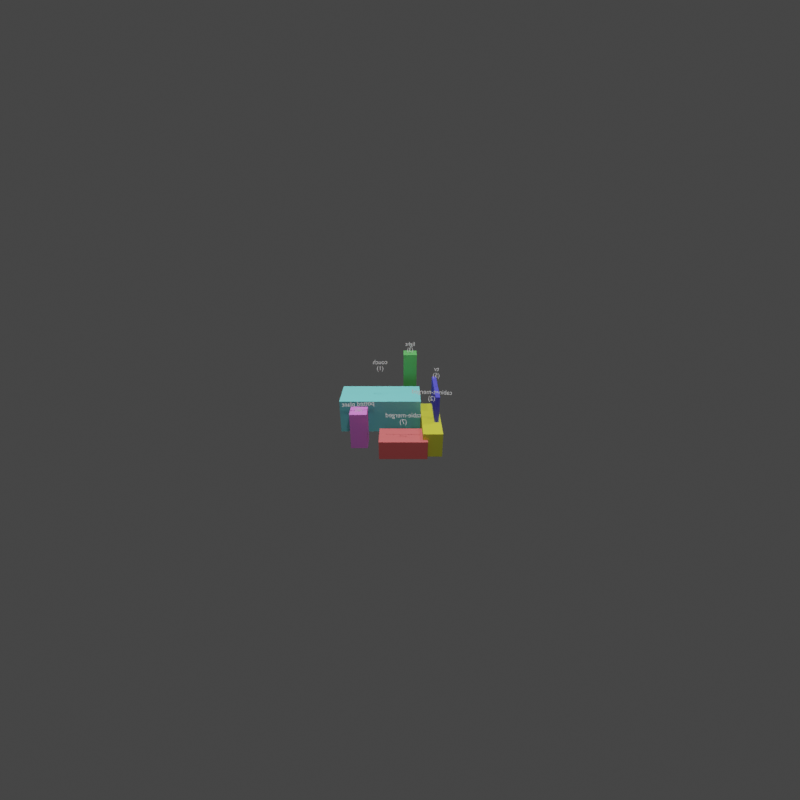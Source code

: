 # Source: reconstruction.blend  (saved by Blender 4.2.66; exported with 4.5.12 LTS)
import bpy
from mathutils import Matrix  # noqa: F401  (used for matrix-valued properties, if any)

bpy.ops.wm.read_factory_settings(use_empty=True)
scene = bpy.context.scene
scene.name = 'Scene'

# ---- materials (node trees are filled in below, after node groups)
mat_mat_couch_1 = bpy.data.materials.new('mat_couch_1')
mat_mat_cabinet_merged_2 = bpy.data.materials.new('mat_cabinet-merged_2')
mat_mat_light_3 = bpy.data.materials.new('mat_light_3')
mat_mat_tv_5 = bpy.data.materials.new('mat_tv_5')
mat_mat_table_merged_7 = bpy.data.materials.new('mat_table-merged_7')
mat_mat_potted_plant_8 = bpy.data.materials.new('mat_potted plant_8')

# ---- material node trees
mat_mat_couch_1.use_nodes = True; mat_mat_couch_1.node_tree.nodes.clear()
_N = mat_mat_couch_1.node_tree.nodes; _L = mat_mat_couch_1.node_tree.links
n0 = _N.new('ShaderNodeBsdfPrincipled'); n0.name = 'Principled BSDF'; n0.location = (10, 300)
n0.inputs[0].default_value = (0.2674, 0.9465, 0.9465, 1.0)
n0.inputs[1].default_value = 0.1
n1 = _N.new('ShaderNodeOutputMaterial'); n1.name = 'Material Output'; n1.location = (300, 300)
_L.new(n0.outputs[0], n1.inputs[0])
n1.is_active_output = True
mat_mat_cabinet_merged_2.use_nodes = True; mat_mat_cabinet_merged_2.node_tree.nodes.clear()
_N = mat_mat_cabinet_merged_2.node_tree.nodes; _L = mat_mat_cabinet_merged_2.node_tree.links
n0 = _N.new('ShaderNodeBsdfPrincipled'); n0.name = 'Principled BSDF'; n0.location = (10, 300)
n0.inputs[0].default_value = (0.8395, 0.8395, 0.06749, 1.0)
n0.inputs[1].default_value = 0.1
n1 = _N.new('ShaderNodeOutputMaterial'); n1.name = 'Material Output'; n1.location = (300, 300)
_L.new(n0.outputs[0], n1.inputs[0])
n1.is_active_output = True
mat_mat_light_3.use_nodes = True; mat_mat_light_3.node_tree.nodes.clear()
_N = mat_mat_light_3.node_tree.nodes; _L = mat_mat_light_3.node_tree.links
n0 = _N.new('ShaderNodeBsdfPrincipled'); n0.name = 'Principled BSDF'; n0.location = (10, 300)
n0.inputs[0].default_value = (0.1677, 0.6624, 0.1677, 1.0)
n0.inputs[1].default_value = 0.1
n1 = _N.new('ShaderNodeOutputMaterial'); n1.name = 'Material Output'; n1.location = (300, 300)
_L.new(n0.outputs[0], n1.inputs[0])
n1.is_active_output = True
mat_mat_tv_5.use_nodes = True; mat_mat_tv_5.node_tree.nodes.clear()
_N = mat_mat_tv_5.node_tree.nodes; _L = mat_mat_tv_5.node_tree.links
n0 = _N.new('ShaderNodeBsdfPrincipled'); n0.name = 'Principled BSDF'; n0.location = (10, 300)
n0.inputs[0].default_value = (0.1057, 0.1057, 0.8832, 1.0)
n0.inputs[1].default_value = 0.1
n1 = _N.new('ShaderNodeOutputMaterial'); n1.name = 'Material Output'; n1.location = (300, 300)
_L.new(n0.outputs[0], n1.inputs[0])
n1.is_active_output = True
mat_mat_table_merged_7.use_nodes = True; mat_mat_table_merged_7.node_tree.nodes.clear()
_N = mat_mat_table_merged_7.node_tree.nodes; _L = mat_mat_table_merged_7.node_tree.links
n0 = _N.new('ShaderNodeBsdfPrincipled'); n0.name = 'Principled BSDF'; n0.location = (10, 300)
n0.inputs[0].default_value = (0.9803, 0.1839, 0.1839, 1.0)
n0.inputs[1].default_value = 0.1
n1 = _N.new('ShaderNodeOutputMaterial'); n1.name = 'Material Output'; n1.location = (300, 300)
_L.new(n0.outputs[0], n1.inputs[0])
n1.is_active_output = True
mat_mat_potted_plant_8.use_nodes = True; mat_mat_potted_plant_8.node_tree.nodes.clear()
_N = mat_mat_potted_plant_8.node_tree.nodes; _L = mat_mat_potted_plant_8.node_tree.links
n0 = _N.new('ShaderNodeBsdfPrincipled'); n0.name = 'Principled BSDF'; n0.location = (10, 300)
n0.inputs[0].default_value = (0.988, 0.2903, 0.988, 1.0)
n0.inputs[1].default_value = 0.1
n1 = _N.new('ShaderNodeOutputMaterial'); n1.name = 'Material Output'; n1.location = (300, 300)
_L.new(n0.outputs[0], n1.inputs[0])
n1.is_active_output = True

# ---- world
world_world = bpy.data.worlds.new('World'); scene.world = world_world
world_world.use_nodes = True; world_world.node_tree.nodes.clear()
_N = world_world.node_tree.nodes; _L = world_world.node_tree.links
n0 = _N.new('ShaderNodeBackground'); n0.name = 'Background'; n0.location = (10, 300)
n0.inputs[0].default_value = (0.05, 0.05, 0.05, 1.0)
n1 = _N.new('ShaderNodeOutputWorld'); n1.name = 'World Output'; n1.location = (300, 300)
_L.new(n0.outputs[0], n1.inputs[0])
n1.is_active_output = True

# ---- cameras
cam_camera = bpy.data.cameras.new('Camera')
cam_camera.lens = 18.0
cam_camera.stereo.convergence_mode = 'PARALLEL'
cam_camera.stereo.convergence_distance = 1e-05
cam_camera.lens_unit = 'FOV'

# ---- lights
light_light = bpy.data.lights.new('light', 'SUN')
light_light.energy = 1.5
light_light.shadow_soft_size = 0.25
light_light_001 = bpy.data.lights.new('light.001', 'POINT')
light_light_001.energy = 200.0
light_light_001.shadow_soft_size = 0.25
light_light_002 = bpy.data.lights.new('light.002', 'POINT')
light_light_002.energy = 200.0
light_light_002.shadow_soft_size = 0.25
light_light_003 = bpy.data.lights.new('light.003', 'POINT')
light_light_003.energy = 200.0
light_light_003.shadow_soft_size = 0.25

# ---- meshes
me_cube = bpy.data.meshes.new('Cube')
me_cube.from_pydata([(-1.0, -0.45, -0.425), (-1.0, -0.45, 0.425), (-1.0, 0.45, -0.425), (-1.0, 0.45, 0.425), (1.0, -0.45, -0.425), (1.0, -0.45, 0.425), (1.0, 0.45, -0.425), (1.0, 0.45, 0.425)], [], [(0, 1, 3, 2), (2, 3, 7, 6), (6, 7, 5, 4), (4, 5, 1, 0), (2, 6, 4, 0), (7, 3, 1, 5)])
_uv = me_cube.uv_layers.new(name='UVMap')
_uv.uv.foreach_set('vector', [0.375, 0.0, 0.625, 0.0, 0.625, 0.25, 0.375, 0.25, 0.375, 0.25, 0.625, 0.25, 0.625, 0.5, 0.375, 0.5, 0.375, 0.5, 0.625, 0.5, 0.625, 0.75, 0.375, 0.75, 0.375, 0.75, 0.625, 0.75, 0.625, 1.0, 0.375, 1.0, 0.125, 0.5, 0.375, 0.5, 0.375, 0.75, 0.125, 0.75, 0.625, 0.5, 0.875, 0.5, 0.875, 0.75, 0.625, 0.75])
me_cube.materials.append(mat_mat_couch_1)
me_cube.update()
me_cube_001 = bpy.data.meshes.new('Cube.001')
me_cube_001.from_pydata([(-0.75, -0.225, -0.3), (-0.75, -0.225, 0.3), (-0.75, 0.225, -0.3), (-0.75, 0.225, 0.3), (0.75, -0.225, -0.3), (0.75, -0.225, 0.3), (0.75, 0.225, -0.3), (0.75, 0.225, 0.3)], [], [(0, 1, 3, 2), (2, 3, 7, 6), (6, 7, 5, 4), (4, 5, 1, 0), (2, 6, 4, 0), (7, 3, 1, 5)])
_uv = me_cube_001.uv_layers.new(name='UVMap')
_uv.uv.foreach_set('vector', [0.375, 0.0, 0.625, 0.0, 0.625, 0.25, 0.375, 0.25, 0.375, 0.25, 0.625, 0.25, 0.625, 0.5, 0.375, 0.5, 0.375, 0.5, 0.625, 0.5, 0.625, 0.75, 0.375, 0.75, 0.375, 0.75, 0.625, 0.75, 0.625, 1.0, 0.375, 1.0, 0.125, 0.5, 0.375, 0.5, 0.375, 0.75, 0.125, 0.75, 0.625, 0.5, 0.875, 0.5, 0.875, 0.75, 0.625, 0.75])
me_cube_001.materials.append(mat_mat_cabinet_merged_2)
me_cube_001.update()
me_cube_002 = bpy.data.meshes.new('Cube.002')
me_cube_002.from_pydata([(-0.175, -0.175, -0.8), (-0.175, -0.175, 0.8), (-0.175, 0.175, -0.8), (-0.175, 0.175, 0.8), (0.175, -0.175, -0.8), (0.175, -0.175, 0.8), (0.175, 0.175, -0.8), (0.175, 0.175, 0.8)], [], [(0, 1, 3, 2), (2, 3, 7, 6), (6, 7, 5, 4), (4, 5, 1, 0), (2, 6, 4, 0), (7, 3, 1, 5)])
_uv = me_cube_002.uv_layers.new(name='UVMap')
_uv.uv.foreach_set('vector', [0.375, 0.0, 0.625, 0.0, 0.625, 0.25, 0.375, 0.25, 0.375, 0.25, 0.625, 0.25, 0.625, 0.5, 0.375, 0.5, 0.375, 0.5, 0.625, 0.5, 0.625, 0.75, 0.375, 0.75, 0.375, 0.75, 0.625, 0.75, 0.625, 1.0, 0.375, 1.0, 0.125, 0.5, 0.375, 0.5, 0.375, 0.75, 0.125, 0.75, 0.625, 0.5, 0.875, 0.5, 0.875, 0.75, 0.625, 0.75])
me_cube_002.materials.append(mat_mat_light_3)
me_cube_002.update()
me_cube_003 = bpy.data.meshes.new('Cube.003')
me_cube_003.from_pydata([(-0.6, -0.05, -0.35), (-0.6, -0.05, 0.35), (-0.6, 0.05, -0.35), (-0.6, 0.05, 0.35), (0.6, -0.05, -0.35), (0.6, -0.05, 0.35), (0.6, 0.05, -0.35), (0.6, 0.05, 0.35)], [], [(0, 1, 3, 2), (2, 3, 7, 6), (6, 7, 5, 4), (4, 5, 1, 0), (2, 6, 4, 0), (7, 3, 1, 5)])
_uv = me_cube_003.uv_layers.new(name='UVMap')
_uv.uv.foreach_set('vector', [0.375, 0.0, 0.625, 0.0, 0.625, 0.25, 0.375, 0.25, 0.375, 0.25, 0.625, 0.25, 0.625, 0.5, 0.375, 0.5, 0.375, 0.5, 0.625, 0.5, 0.625, 0.75, 0.375, 0.75, 0.375, 0.75, 0.625, 0.75, 0.625, 1.0, 0.375, 1.0, 0.125, 0.5, 0.375, 0.5, 0.375, 0.75, 0.125, 0.75, 0.625, 0.5, 0.875, 0.5, 0.875, 0.75, 0.625, 0.75])
me_cube_003.materials.append(mat_mat_tv_5)
me_cube_003.update()
me_cube_004 = bpy.data.meshes.new('Cube.004')
me_cube_004.from_pydata([(-0.55, -0.3, -0.225), (-0.55, -0.3, 0.225), (-0.55, 0.3, -0.225), (-0.55, 0.3, 0.225), (0.55, -0.3, -0.225), (0.55, -0.3, 0.225), (0.55, 0.3, -0.225), (0.55, 0.3, 0.225)], [], [(0, 1, 3, 2), (2, 3, 7, 6), (6, 7, 5, 4), (4, 5, 1, 0), (2, 6, 4, 0), (7, 3, 1, 5)])
_uv = me_cube_004.uv_layers.new(name='UVMap')
_uv.uv.foreach_set('vector', [0.375, 0.0, 0.625, 0.0, 0.625, 0.25, 0.375, 0.25, 0.375, 0.25, 0.625, 0.25, 0.625, 0.5, 0.375, 0.5, 0.375, 0.5, 0.625, 0.5, 0.625, 0.75, 0.375, 0.75, 0.375, 0.75, 0.625, 0.75, 0.625, 1.0, 0.375, 1.0, 0.125, 0.5, 0.375, 0.5, 0.375, 0.75, 0.125, 0.75, 0.625, 0.5, 0.875, 0.5, 0.875, 0.75, 0.625, 0.75])
me_cube_004.materials.append(mat_mat_table_merged_7)
me_cube_004.update()
me_cube_005 = bpy.data.meshes.new('Cube.005')
me_cube_005.from_pydata([(-0.2, -0.2, -0.45), (-0.2, -0.2, 0.45), (-0.2, 0.2, -0.45), (-0.2, 0.2, 0.45), (0.2, -0.2, -0.45), (0.2, -0.2, 0.45), (0.2, 0.2, -0.45), (0.2, 0.2, 0.45)], [], [(0, 1, 3, 2), (2, 3, 7, 6), (6, 7, 5, 4), (4, 5, 1, 0), (2, 6, 4, 0), (7, 3, 1, 5)])
_uv = me_cube_005.uv_layers.new(name='UVMap')
_uv.uv.foreach_set('vector', [0.375, 0.0, 0.625, 0.0, 0.625, 0.25, 0.375, 0.25, 0.375, 0.25, 0.625, 0.25, 0.625, 0.5, 0.375, 0.5, 0.375, 0.5, 0.625, 0.5, 0.625, 0.75, 0.375, 0.75, 0.375, 0.75, 0.625, 0.75, 0.625, 1.0, 0.375, 1.0, 0.125, 0.5, 0.375, 0.5, 0.375, 0.75, 0.125, 0.75, 0.625, 0.5, 0.875, 0.5, 0.875, 0.75, 0.625, 0.75])
me_cube_005.materials.append(mat_mat_potted_plant_8)
me_cube_005.update()

# ---- curves / text
txt_text = bpy.data.curves.new('Text', 'FONT')
txt_text.dimensions = '2D'
txt_text.body = 'couch\n(1)'
txt_text.align_x = 'CENTER'
txt_text.align_y = 'CENTER'
txt_text.size = 0.15
txt_text_001 = bpy.data.curves.new('Text.001', 'FONT')
txt_text_001.dimensions = '2D'
txt_text_001.body = 'cabinet-merged\n(2)'
txt_text_001.align_x = 'CENTER'
txt_text_001.align_y = 'CENTER'
txt_text_001.size = 0.15
txt_text_002 = bpy.data.curves.new('Text.002', 'FONT')
txt_text_002.dimensions = '2D'
txt_text_002.body = 'light\n(3)'
txt_text_002.align_x = 'CENTER'
txt_text_002.align_y = 'CENTER'
txt_text_002.size = 0.15
txt_text_003 = bpy.data.curves.new('Text.003', 'FONT')
txt_text_003.dimensions = '2D'
txt_text_003.body = 'tv\n(5)'
txt_text_003.align_x = 'CENTER'
txt_text_003.align_y = 'CENTER'
txt_text_003.size = 0.15
txt_text_004 = bpy.data.curves.new('Text.004', 'FONT')
txt_text_004.dimensions = '2D'
txt_text_004.body = 'table-merged\n(7)'
txt_text_004.align_x = 'CENTER'
txt_text_004.align_y = 'CENTER'
txt_text_004.size = 0.15
txt_text_005 = bpy.data.curves.new('Text.005', 'FONT')
txt_text_005.dimensions = '2D'
txt_text_005.body = 'potted plant\n(8)'
txt_text_005.align_x = 'CENTER'
txt_text_005.align_y = 'CENTER'
txt_text_005.size = 0.15

# ---- objects
ob_camera = bpy.data.objects.new('Camera', cam_camera)
ob_couch_1 = bpy.data.objects.new('couch_1', me_cube)
ob_text = bpy.data.objects.new('Text', txt_text)
ob_cabinet_merged_2 = bpy.data.objects.new('cabinet-merged_2', me_cube_001)
ob_text_001 = bpy.data.objects.new('Text.001', txt_text_001)
ob_light_3 = bpy.data.objects.new('light_3', me_cube_002)
ob_text_002 = bpy.data.objects.new('Text.002', txt_text_002)
ob_tv_5 = bpy.data.objects.new('tv_5', me_cube_003)
ob_text_003 = bpy.data.objects.new('Text.003', txt_text_003)
ob_table_merged_7 = bpy.data.objects.new('table-merged_7', me_cube_004)
ob_text_004 = bpy.data.objects.new('Text.004', txt_text_004)
ob_potted_plant_8 = bpy.data.objects.new('potted plant_8', me_cube_005)
ob_text_005 = bpy.data.objects.new('Text.005', txt_text_005)
ob_light = bpy.data.objects.new('light', light_light)
ob_light_001 = bpy.data.objects.new('light.001', light_light_001)
ob_light_002 = bpy.data.objects.new('light.002', light_light_002)
ob_light_003 = bpy.data.objects.new('light.003', light_light_003)

# ---- transforms, parenting, visibility, modifiers, constraints
ob_camera.location = (0.01187, -5.944, 4.496)
ob_camera.rotation_euler = (1.107, -0.0, 0.0)
ob_couch_1.location = (-0.4784, 3.255, -0.3495)
ob_text.location = (-0.4784, 3.255, 0.8505)
_c = ob_text.constraints.new('TRACK_TO'); _c.name = 'Track To'
_c.target = ob_camera
ob_cabinet_merged_2.location = (0.7521, 2.437, -0.4745)
ob_cabinet_merged_2.rotation_euler = (0.0, 0.0, 1.571)
ob_text_001.location = (0.7521, 2.437, 0.4255)
_c = ob_text_001.constraints.new('TRACK_TO'); _c.name = 'Track To'
_c.target = ob_camera
ob_light_3.location = (0.2831, 4.231, 0.02546)
ob_text_002.location = (0.2831, 4.231, 0.9855)
_c = ob_text_002.constraints.new('TRACK_TO'); _c.name = 'Track To'
_c.target = ob_camera
ob_tv_5.location = (0.8737, 2.824, 0.1253)
ob_tv_5.rotation_euler = (0.0, 0.0, 1.571)
ob_text_003.location = (0.8737, 2.824, 0.8453)
_c = ob_text_003.constraints.new('TRACK_TO'); _c.name = 'Track To'
_c.target = ob_camera
ob_table_merged_7.location = (0.08449, 1.889, -0.5495)
ob_text_004.location = (0.08449, 1.889, 0.1105)
_c = ob_text_004.constraints.new('TRACK_TO'); _c.name = 'Track To'
_c.target = ob_camera
ob_potted_plant_8.location = (-0.9475, 2.239, -0.3245)
ob_text_005.location = (-0.9475, 2.239, 0.2155)
_c = ob_text_005.constraints.new('TRACK_TO'); _c.name = 'Track To'
_c.target = ob_camera
ob_light.location = (5.0, -5.0, 10.0)
ob_light_001.location = (3.0, 3.0, 5.0)
ob_light_002.location = (-3.0, 3.0, 5.0)
ob_light_003.location = (0.0, -3.0, 5.0)

# ---- collection membership
scene.collection.objects.link(ob_camera)
scene.collection.objects.link(ob_couch_1)
scene.collection.objects.link(ob_text)
scene.collection.objects.link(ob_cabinet_merged_2)
scene.collection.objects.link(ob_text_001)
scene.collection.objects.link(ob_light_3)
scene.collection.objects.link(ob_text_002)
scene.collection.objects.link(ob_tv_5)
scene.collection.objects.link(ob_text_003)
scene.collection.objects.link(ob_table_merged_7)
scene.collection.objects.link(ob_text_004)
scene.collection.objects.link(ob_potted_plant_8)
scene.collection.objects.link(ob_text_005)
scene.collection.objects.link(ob_light)
scene.collection.objects.link(ob_light_001)
scene.collection.objects.link(ob_light_002)
scene.collection.objects.link(ob_light_003)

# ---- scene / render settings (as saved in the file)
scene.camera = ob_camera
scene.frame_start = 0; scene.frame_end = 1; scene.frame_set(1)
scene.render.engine = 'CYCLES'
scene.render.image_settings.color_mode = 'RGB'
scene.render.image_settings.quality = 95
scene.render.resolution_x = 512
scene.render.resolution_y = 512
scene.render.use_simplify = True
scene.render.simplify_subdivision_render = 3
scene.render.use_persistent_data = True
scene.cycles.use_denoising = False
scene.cycles.samples = 1024
scene.cycles.use_light_tree = False
scene.cycles.max_bounces = 3
scene.cycles.diffuse_bounces = 3
scene.cycles.glossy_bounces = 0
scene.cycles.transmission_bounces = 0
scene.cycles.debug_bvh_type = 'STATIC_BVH'
scene.cycles.ao_bounces_render = 3
scene.view_settings.view_transform = 'Filmic'
bpy.context.view_layer.update()
